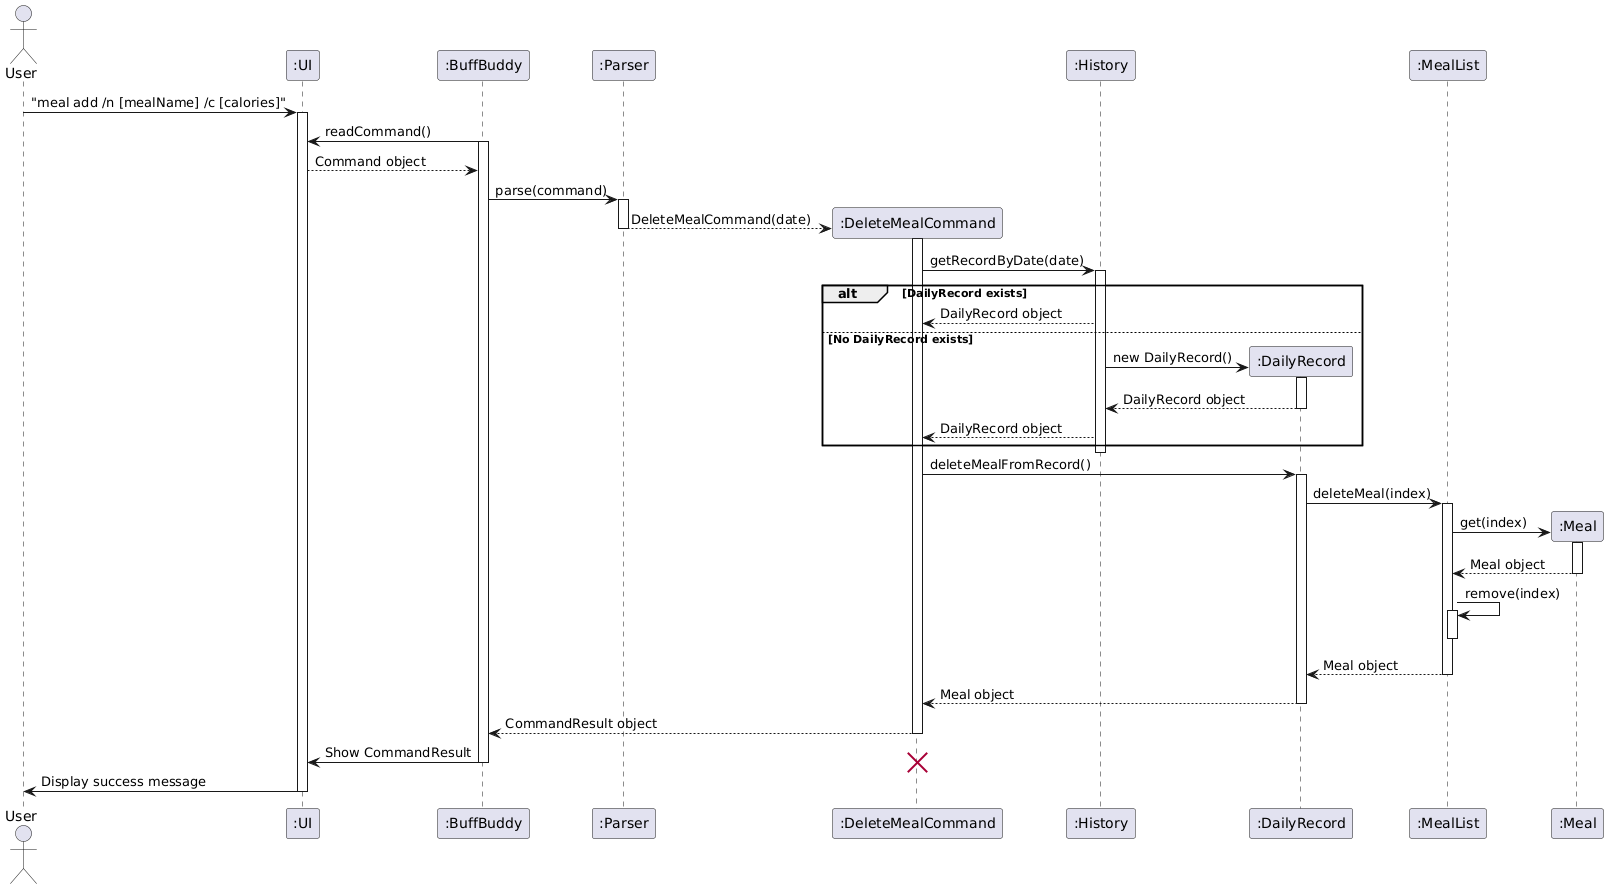

The diagram above was rendered by PlantUML. Its source (embedded in the PNG):
@startuml
actor User
participant ":UI" as UI
participant ":BuffBuddy" as BB
participant ":Parser" as Parser
participant ":DeleteMealCommand" as DeleteCmd
participant ":History" as History
participant ":DailyRecord" as DailyRec
participant ":MealList" as MealList
participant ":Meal" as Meal

User -> UI: "meal add /n [mealName] /c [calories]"
activate UI
BB -> UI: readCommand()
activate BB
UI --> BB: Command object
BB -> Parser: parse(command)
activate Parser

create DeleteCmd
Parser --> DeleteCmd: DeleteMealCommand(date)
deactivate Parser
activate DeleteCmd

DeleteCmd -> History: getRecordByDate(date)
activate History

alt DailyRecord exists
  History --> DeleteCmd: DailyRecord object
else No DailyRecord exists
create DailyRec
  History -> DailyRec: new DailyRecord()
  activate DailyRec
  DailyRec --> History : DailyRecord object
  deactivate DailyRec
  History --> DeleteCmd : DailyRecord object
end
deactivate History

DeleteCmd -> DailyRec: deleteMealFromRecord()
activate DailyRec
DailyRec -> MealList: deleteMeal(index)

create Meal
activate MealList
MealList -> Meal: get(index)
activate Meal
Meal --> MealList: Meal object
deactivate Meal

MealList -> MealList: remove(index)
activate MealList


deactivate MealList
MealList --> DailyRec: Meal object
deactivate MealList
DailyRec --> DeleteCmd : Meal object

deactivate DailyRec


DeleteCmd --> BB: CommandResult object
deactivate DeleteCmd

BB -> UI: Show CommandResult
deactivate BB
destroy DeleteCmd

UI -> User: Display success message
deactivate UI
@enduml